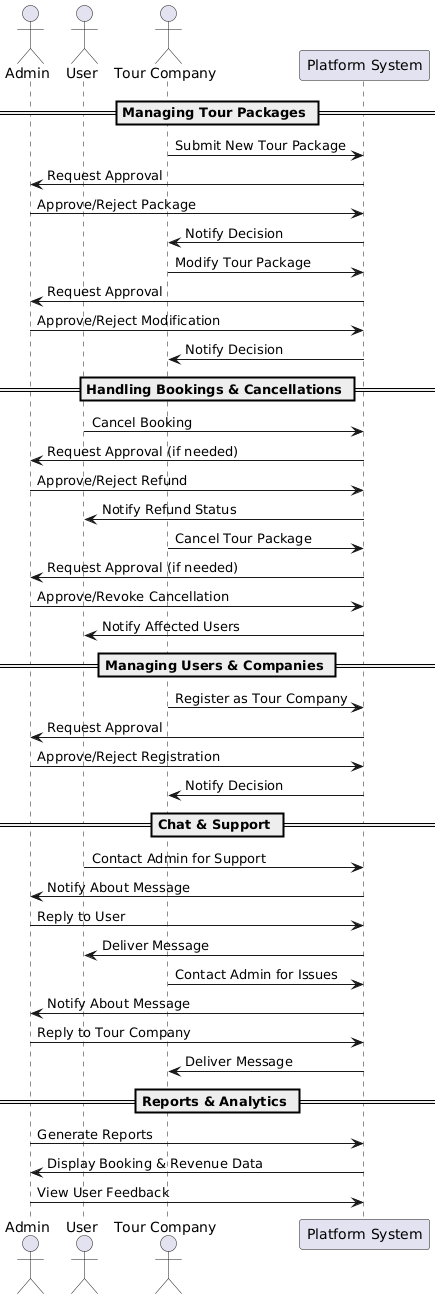

The diagram above was rendered by PlantUML. Its source (embedded in the PNG):
@startuml
actor Admin
actor User
actor "Tour Company"
participant "Platform System"

== Managing Tour Packages ==
"Tour Company" -> "Platform System": Submit New Tour Package
"Platform System" -> Admin: Request Approval
Admin -> "Platform System": Approve/Reject Package
"Platform System" -> "Tour Company": Notify Decision

"Tour Company" -> "Platform System": Modify Tour Package
"Platform System" -> Admin: Request Approval
Admin -> "Platform System": Approve/Reject Modification
"Platform System" -> "Tour Company": Notify Decision

== Handling Bookings & Cancellations ==
User -> "Platform System": Cancel Booking
"Platform System" -> Admin: Request Approval (if needed)
Admin -> "Platform System": Approve/Reject Refund
"Platform System" -> User: Notify Refund Status

"Tour Company" -> "Platform System": Cancel Tour Package
"Platform System" -> Admin: Request Approval (if needed)
Admin -> "Platform System": Approve/Revoke Cancellation
"Platform System" -> User: Notify Affected Users

== Managing Users & Companies ==
"Tour Company" -> "Platform System": Register as Tour Company
"Platform System" -> Admin: Request Approval
Admin -> "Platform System": Approve/Reject Registration
"Platform System" -> "Tour Company": Notify Decision

== Chat & Support ==
User -> "Platform System": Contact Admin for Support
"Platform System" -> Admin: Notify About Message
Admin -> "Platform System": Reply to User
"Platform System" -> User: Deliver Message

"Tour Company" -> "Platform System": Contact Admin for Issues
"Platform System" -> Admin: Notify About Message
Admin -> "Platform System": Reply to Tour Company
"Platform System" -> "Tour Company": Deliver Message

== Reports & Analytics ==
Admin -> "Platform System": Generate Reports
"Platform System" -> Admin: Display Booking & Revenue Data
Admin -> "Platform System": View User Feedback
@enduml